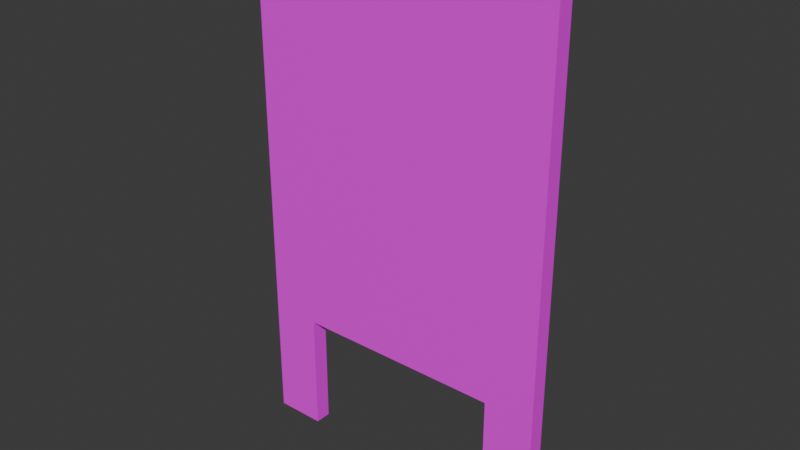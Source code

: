 # Source: Fireplace_Stone.blend  (saved by Blender 4.0.36; exported with 4.5.12 LTS)
import bpy
from mathutils import Matrix  # noqa: F401  (used for matrix-valued properties, if any)

bpy.ops.wm.read_factory_settings(use_empty=True)
scene = bpy.context.scene
scene.name = 'Scene'

# ---- collections
col_collection = bpy.data.collections.new('Collection'); scene.collection.children.link(col_collection)

# ---- images (referenced by path relative to the original .blend; pixels are not part of the script)
import os
ASSET_DIR = os.environ.get("B2B_ASSET_DIR", "")  # directory of the original .blend (textures are referenced by path, not embedded)
HERE = os.path.dirname(os.path.abspath(__file__))  # packed textures are extracted next to this script under _unpacked/

def load_image(name, relpath, width, height, colorspace="sRGB"):
    """Load a texture the original file referenced (path relative to the .blend, or extracted next to this script)."""
    p = next((c for c in (os.path.join(HERE, relpath), os.path.join(ASSET_DIR, relpath)) if relpath and os.path.exists(c)), "")
    if p:
        img = bpy.data.images.load(p, check_existing=True)
        img.name = name
    else:  # same state as the original file: an image datablock whose file is absent (Cycles renders it pink)
        img = bpy.data.images.new(name, width, height)
        img.source = "FILE"
        img.filepath = "//" + (relpath or name)
    img.colorspace_settings.name = colorspace
    return img
img_stonebrickssplitface001_altered_jpg_001 = load_image('StoneBricksSplitface001_Altered.jpg.001', 'StoneBricksSplitface001_Altered.jpg', 1024, 1024, 'sRGB')

# ---- materials (node trees are filled in below, after node groups)
mat_family_room_stone = bpy.data.materials.new('Family Room Stone')
mat_family_room_stone.use_transparent_shadow = False

# ---- material node trees
mat_family_room_stone.use_nodes = True; mat_family_room_stone.node_tree.nodes.clear()
_N = mat_family_room_stone.node_tree.nodes; _L = mat_family_room_stone.node_tree.links
n0 = _N.new('ShaderNodeBsdfPrincipled'); n0.name = 'Principled BSDF'; n0.location = (10, 300)
n0.inputs[3].default_value = 1.45
n1 = _N.new('ShaderNodeOutputMaterial'); n1.name = 'Material Output'; n1.location = (300, 300)
n2 = _N.new('ShaderNodeTexImage'); n2.name = 'Image Texture'; n2.location = (-280, 275)
n2.image = img_stonebrickssplitface001_altered_jpg_001
_L.new(n0.outputs[0], n1.inputs[0])
_L.new(n2.outputs[0], n0.inputs[0])
n1.is_active_output = True

# ---- world
world_world = bpy.data.worlds.new('World'); scene.world = world_world
world_world.use_nodes = True; world_world.node_tree.nodes.clear()
_N = world_world.node_tree.nodes; _L = world_world.node_tree.links
n0 = _N.new('ShaderNodeOutputWorld'); n0.name = 'World Output'; n0.location = (300, 300)
n1 = _N.new('ShaderNodeBackground'); n1.name = 'Background'; n1.location = (10, 300)
n1.inputs[0].default_value = (0.05088, 0.05088, 0.05088, 1.0)
_L.new(n1.outputs[0], n0.inputs[0])
n0.is_active_output = True
world_world.color = (0.05088, 0.05088, 0.05088)
world_world.use_sun_shadow = False
world_world.sun_shadow_jitter_overblur = 0.0

# ---- meshes
me_plane_099 = bpy.data.meshes.new('Plane.099')
me_plane_099.from_pydata([(-1.85, -3.508, 0.09813), (1.85, -3.508, 0.09813), (-1.85, 2.736, 0.09813), (1.85, 2.736, 0.09813), (1.25, -3.508, 0.09813), (1.25, 2.736, 0.09813), (-1.252, 2.736, 0.09813), (-1.252, -3.508, 0.09813), (-1.85, -2.057, 0.09813), (1.85, -2.057, 0.09813), (1.25, -2.057, 0.09813), (-1.252, -2.057, 0.09813), (-1.85, -2.057, -0.09813), (-1.85, -3.508, -0.09813), (1.25, -3.508, -0.09813), (1.85, -3.508, -0.09813), (1.85, -2.057, -0.09813), (1.85, 2.736, -0.09813), (-1.252, 2.736, -0.09813), (-1.85, 2.736, -0.09813), (-1.252, -3.508, -0.09813), (1.25, 2.736, -0.09813), (1.25, -2.057, -0.09813), (-1.252, -2.057, -0.09813)], [(7, 4), (20, 14)], [(10, 9, 3, 5), (11, 10, 5, 6), (8, 11, 6, 2), (0, 7, 11, 8), (22, 21, 17, 16), (4, 1, 9, 10), (23, 18, 21, 22), (12, 19, 18, 23), (13, 12, 23, 20), (14, 22, 16, 15), (1, 15, 16, 9), (10, 22, 14, 4), (3, 17, 21, 5), (7, 20, 23, 11), (5, 21, 18, 6), (8, 12, 13, 0), (11, 23, 22, 10), (0, 13, 20, 7), (4, 14, 15, 1), (9, 16, 17, 3), (2, 19, 12, 8), (6, 18, 19, 2)])
_uv = me_plane_099.uv_layers.new(name='UVMap')
_uv.uv.foreach_set('vector', [0.3737, 0.1346, 0.3233, 0.1346, 0.3233, 0.5375, 0.3737, 0.5375, 0.584, 0.1346, 0.3737, 0.1346, 0.3737, 0.5375, 0.584, 0.5375, 0.6343, 0.1346, 0.584, 0.1346, 0.584, 0.5375, 0.6343, 0.5375, 0.6343, 0.01264, 0.584, 0.01264, 0.584, 0.1346, 0.6343, 0.1346, 0.8948, 0.1346, 0.8948, 0.5375, 0.9453, 0.5375, 0.9453, 0.1346, 0.3737, 0.01264, 0.3233, 0.01264, 0.3233, 0.1346, 0.3737, 0.1346, 0.6846, 0.1346, 0.6846, 0.5375, 0.8948, 0.5375, 0.8948, 0.1346, 0.6343, 0.1346, 0.6343, 0.5375, 0.6846, 0.5375, 0.6846, 0.1346, 0.6343, 0.01264, 0.6343, 0.1346, 0.6846, 0.1346, 0.6846, 0.01264, 0.8948, 0.01264, 0.8948, 0.1346, 0.9453, 0.1346, 0.9453, 0.01264, 0.9617, 0.01264, 0.9453, 0.01264, 0.9453, 0.1346, 0.9617, 0.1346, 0.3233, 0.6594, 0.3398, 0.6594, 0.3398, 0.5375, 0.3233, 0.5375, 0.9782, 0.3236, 0.9947, 0.3236, 0.9947, 0.2732, 0.9782, 0.2732, 0.3563, 0.5375, 0.3398, 0.5375, 0.3398, 0.6594, 0.3563, 0.6594, 0.9782, 0.2732, 0.9947, 0.2732, 0.9947, 0.06291, 0.9782, 0.06291, 0.9617, 0.1346, 0.9782, 0.1346, 0.9782, 0.01264, 0.9617, 0.01264, 0.9782, 0.5339, 0.9947, 0.5339, 0.9947, 0.3236, 0.9782, 0.3236, 0.3728, 0.5877, 0.3893, 0.5877, 0.3893, 0.5375, 0.3728, 0.5375, 0.3563, 0.5879, 0.3728, 0.5879, 0.3728, 0.5375, 0.3563, 0.5375, 0.9617, 0.1346, 0.9453, 0.1346, 0.9453, 0.5375, 0.9617, 0.5375, 0.9617, 0.5375, 0.9782, 0.5375, 0.9782, 0.1346, 0.9617, 0.1346, 0.9782, 0.06291, 0.9947, 0.06291, 0.9947, 0.01264, 0.9782, 0.01264])
me_plane_099.materials.append(mat_family_room_stone)
me_plane_099.update()

# ---- objects
ob_plane_091 = bpy.data.objects.new('Plane.091', me_plane_099)

# ---- transforms, parenting, visibility, modifiers, constraints
ob_plane_091.location = (0.2972, 0.1424, 3.492)
ob_plane_091.rotation_euler = (1.571, 0.0, 0.0)

# ---- collection membership
col_collection.objects.link(ob_plane_091)

# ---- scene / render settings (as saved in the file)
scene.frame_start = 1; scene.frame_end = 250; scene.frame_set(1)
scene.render.engine = 'BLENDER_EEVEE_NEXT'
scene.cycles.sampling_pattern = 'TABULATED_SOBOL'
bpy.context.view_layer.update()

# ---- added for rendering (the .blend has no active camera and no usable light): camera, sun
cam_auto = bpy.data.cameras.new('AutoCamera')
cam_auto.lens = 50.0
cam_auto.sensor_width = 36.0
cam_auto.clip_end = 1000.0
ob_auto_camera = bpy.data.objects.new('AutoCamera', cam_auto)
scene.collection.objects.link(ob_auto_camera)
ob_auto_camera.location = (7.01528, -7.91943, 8.48103)
ob_auto_camera.rotation_euler = (1.09748, -7.21219e-08, 0.694738)
scene.camera = ob_auto_camera
light_auto_sun = bpy.data.lights.new('AutoSun', 'SUN')
light_auto_sun.energy = 3.0
light_auto_sun.angle = 0.0523599
ob_auto_sun = bpy.data.objects.new('AutoSun', light_auto_sun)
scene.collection.objects.link(ob_auto_sun)
ob_auto_sun.rotation_euler = (0.872665, 0.174533, 0.523599)
bpy.context.view_layer.update()
